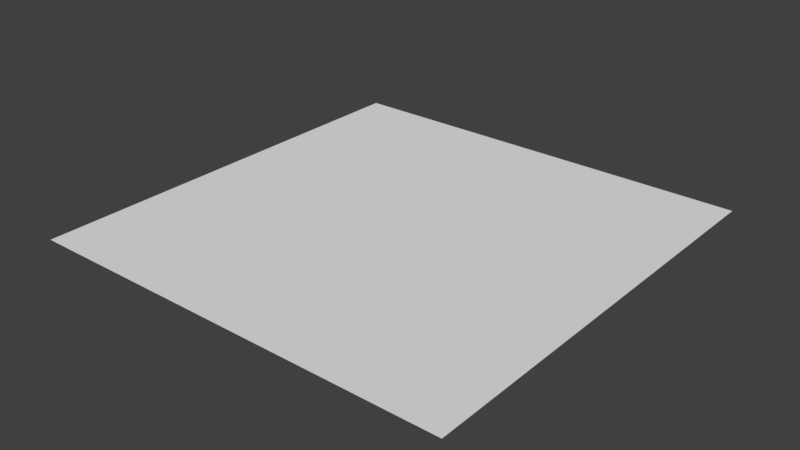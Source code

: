 # Source: cloack.blend  (saved by Blender 2.78.0; exported with 4.5.12 LTS)
import bpy
from mathutils import Matrix  # noqa: F401  (used for matrix-valued properties, if any)

bpy.ops.wm.read_factory_settings(use_empty=True)
scene = bpy.context.scene
scene.name = 'Scene'

# ---- collections
col_collection_1 = bpy.data.collections.new('Collection 1'); scene.collection.children.link(col_collection_1)

# ---- world
world_world = bpy.data.worlds.new('World'); scene.world = world_world
world_world.color = (0.05088, 0.05088, 0.05088)
world_world.use_sun_shadow = False
world_world.sun_shadow_jitter_overblur = 0.0
world_world.cycles.sampling_method = 'MANUAL'

# ---- meshes
me_plane = bpy.data.meshes.new('Plane')
me_plane.from_pydata([(-1.0, -1.0, 0.0), (1.0, -1.0, 0.0), (-1.0, 1.0, 0.0), (1.0, 1.0, 0.0), (-1.0, 3.004, 0.0), (1.0, 3.004, 0.0), (-1.0, -3.009, 0.0), (1.0, -3.009, 0.0), (2.976, -1.0, 0.0), (2.976, 1.0, 0.0), (2.976, 3.004, 0.0), (2.976, -3.009, 0.0), (-3.017, -1.0, 0.0), (-3.017, 1.0, 0.0), (-3.017, 3.004, 0.0), (-3.017, -3.009, 0.0)], [], [(0, 1, 3, 2), (2, 3, 5, 4), (1, 0, 6, 7), (1, 7, 11, 8), (5, 3, 9, 10), (3, 1, 8, 9), (6, 0, 12, 15), (2, 4, 14, 13), (0, 2, 13, 12)])
_uv = me_plane.uv_layers.new(name='UVMap')
_uv.uv.foreach_set('vector', [0.6634, 0.6659, 0.3297, 0.6659, 0.3297, 0.3333, 0.6634, 0.3333, 0.6634, 0.3333, 0.3297, 0.3333, 0.3297, 7.93e-08, 0.6634, 7.93e-08, 0.3297, 0.6659, 0.6634, 0.6659, 0.6634, 1.0, 0.3297, 1.0, 0.3297, 0.6659, 0.3297, 1.0, 1.591e-07, 1.0, 7.957e-08, 0.6659, 0.3297, 7.93e-08, 0.3297, 0.3333, 7.957e-08, 0.3333, 0.0, 1.586e-07, 0.3297, 0.3333, 0.3297, 0.6659, 7.957e-08, 0.6659, 7.957e-08, 0.3333, 0.6634, 1.0, 0.6634, 0.6659, 1.0, 0.6659, 1.0, 1.0, 0.6634, 0.3333, 0.6634, 7.93e-08, 1.0, 0.0, 1.0, 0.3333, 0.6634, 0.6659, 0.6634, 0.3333, 1.0, 0.3333, 1.0, 0.6659])
me_plane.use_remesh_preserve_volume = False
me_plane.use_remesh_preserve_attributes = False
me_plane.use_mirror_vertex_groups = False
me_plane.update()

# ---- objects
ob_plane = bpy.data.objects.new('Plane', me_plane)

# ---- transforms, parenting, visibility, modifiers, constraints
ob_plane.location = (0.0, 0.0, 0.0)
ob_plane.lineart.crease_threshold = 0.0

# ---- collection membership
col_collection_1.objects.link(ob_plane)

# ---- scene / render settings (as saved in the file)
scene.frame_start = 1; scene.frame_end = 250; scene.frame_set(1)
scene.render.engine = 'BLENDER_EEVEE_NEXT'
scene.render.resolution_percentage = 50
scene.render.dither_intensity = 0.0
scene.cycles.use_denoising = False
scene.cycles.samples = 128
scene.cycles.sampling_pattern = 'TABULATED_SOBOL'
scene.cycles.light_sampling_threshold = 0.0
scene.cycles.use_adaptive_sampling = False
scene.cycles.use_light_tree = False
scene.cycles.blur_glossy = 0.0
scene.cycles.sample_clamp_indirect = 0.0
scene.view_settings.view_transform = 'Standard'
bpy.context.view_layer.update()

# ---- added for rendering (the .blend has no active camera and no usable light): camera, sun
cam_auto = bpy.data.cameras.new('AutoCamera')
cam_auto.lens = 50.0
cam_auto.sensor_width = 36.0
cam_auto.clip_end = 1000.0
ob_auto_camera = bpy.data.objects.new('AutoCamera', cam_auto)
scene.collection.objects.link(ob_auto_camera)
ob_auto_camera.location = (7.83389, -9.42759, 6.28353)
ob_auto_camera.rotation_euler = (1.09748, -7.21219e-08, 0.694738)
scene.camera = ob_auto_camera
light_auto_sun = bpy.data.lights.new('AutoSun', 'SUN')
light_auto_sun.energy = 3.0
light_auto_sun.angle = 0.0523599
ob_auto_sun = bpy.data.objects.new('AutoSun', light_auto_sun)
scene.collection.objects.link(ob_auto_sun)
ob_auto_sun.rotation_euler = (0.872665, 0.174533, 0.523599)
bpy.context.view_layer.update()
